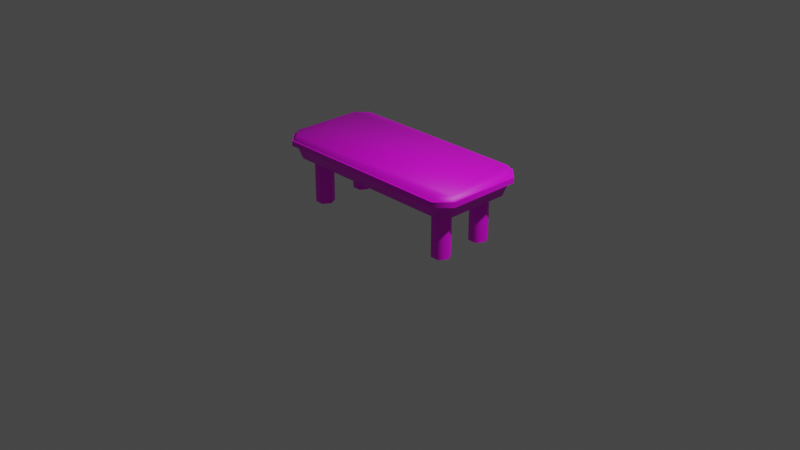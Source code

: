 # Source: MainTable.blend  (saved by Blender 2.93.20; exported with 4.5.12 LTS)
import bpy
from mathutils import Matrix  # noqa: F401  (used for matrix-valued properties, if any)

bpy.ops.wm.read_factory_settings(use_empty=True)
scene = bpy.context.scene
scene.name = 'Scene'

# ---- collections
col_collection = bpy.data.collections.new('Collection'); scene.collection.children.link(col_collection)

# ---- images (referenced by path relative to the original .blend; pixels are not part of the script)
import os
ASSET_DIR = os.environ.get("B2B_ASSET_DIR", "")  # directory of the original .blend (textures are referenced by path, not embedded)
HERE = os.path.dirname(os.path.abspath(__file__))  # packed textures are extracted next to this script under _unpacked/

def load_image(name, relpath, width, height, colorspace="sRGB"):
    """Load a texture the original file referenced (path relative to the .blend, or extracted next to this script)."""
    p = next((c for c in (os.path.join(HERE, relpath), os.path.join(ASSET_DIR, relpath)) if relpath and os.path.exists(c)), "")
    if p:
        img = bpy.data.images.load(p, check_existing=True)
        img.name = name
    else:  # same state as the original file: an image datablock whose file is absent (Cycles renders it pink)
        img = bpy.data.images.new(name, width, height)
        img.source = "FILE"
        img.filepath = "//" + (relpath or name)
    img.colorspace_settings.name = colorspace
    return img
img_wood066_1k_color_jpg_001 = load_image('Wood066_1K_Color.jpg.001', 'Wood066_1K_Color.jpg', 1024, 1024, 'sRGB')

# ---- materials (node trees are filled in below, after node groups)
mat_material_001 = bpy.data.materials.new('Material.001')
mat_material_001.use_transparent_shadow = False

# ---- node groups
ng_auto_smooth = bpy.data.node_groups.new('Auto Smooth', 'GeometryNodeTree')
_s = ng_auto_smooth.interface.new_socket(name='Geometry', in_out='OUTPUT', socket_type='NodeSocketGeometry')
_s = ng_auto_smooth.interface.new_socket(name='Geometry', in_out='INPUT', socket_type='NodeSocketGeometry')
_s = ng_auto_smooth.interface.new_socket(name='Angle', in_out='INPUT', socket_type='NodeSocketFloat')
_s.subtype = 'ANGLE'
_s.min_value = 0.0
_s.max_value = 3.142
ng_auto_smooth.is_modifier = True
_N = ng_auto_smooth.nodes; _L = ng_auto_smooth.links
n0 = _N.new('NodeGroupOutput'); n0.name = 'Group Output'; n0.location = (480, -100)
n1 = _N.new('NodeGroupInput'); n1.name = 'Group Input'; n1.location = (-420, -300)
n2 = _N.new('NodeGroupInput'); n2.name = 'Group Input.001'; n2.location = (-60, -100)
n3 = _N.new('GeometryNodeSetShadeSmooth'); n3.name = 'Set Shade Smooth'; n3.location = (120, -100)
n3.domain = 'EDGE'
n4 = _N.new('GeometryNodeSetShadeSmooth'); n4.name = 'Set Shade Smooth.001'; n4.location = (300, -100)
n5 = _N.new('GeometryNodeInputMeshEdgeAngle'); n5.name = 'Edge Angle'; n5.location = (-420, -220)
n6 = _N.new('GeometryNodeInputEdgeSmooth'); n6.name = 'Is Edge Smooth'; n6.location = (-60, -160)
n7 = _N.new('GeometryNodeInputShadeSmooth'); n7.name = 'Is Face Smooth'; n7.location = (-240, -340)
n8 = _N.new('FunctionNodeBooleanMath'); n8.name = 'Boolean Math'; n8.location = (-60, -220)
n9 = _N.new('FunctionNodeCompare'); n9.name = 'Compare'; n9.location = (-240, -180)
n9.operation = 'LESS_EQUAL'
_L.new(n5.outputs[0], n9.inputs[0])
_L.new(n4.outputs[0], n0.inputs[0])
_L.new(n1.outputs[1], n9.inputs[1])
_L.new(n9.outputs[0], n8.inputs[0])
_L.new(n7.outputs[0], n8.inputs[1])
_L.new(n2.outputs[0], n3.inputs[0])
_L.new(n6.outputs[0], n3.inputs[1])
_L.new(n3.outputs[0], n4.inputs[0])
_L.new(n8.outputs[0], n3.inputs[2])
n0.is_active_output = True

# ---- material node trees
mat_material_001.use_nodes = True; mat_material_001.node_tree.nodes.clear()
_N = mat_material_001.node_tree.nodes; _L = mat_material_001.node_tree.links
n0 = _N.new('ShaderNodeBsdfPrincipled'); n0.name = 'Principled BSDF'; n0.location = (10, 300)
n0.distribution = 'GGX'
n0.subsurface_method = 'BURLEY'
n0.inputs[3].default_value = 1.45
n0.inputs[27].default_value = (0.0, 0.0, 0.0, 1.0)
n0.inputs[28].default_value = 1.0
n1 = _N.new('ShaderNodeOutputMaterial'); n1.name = 'Material Output'; n1.location = (300, 300)
n2 = _N.new('ShaderNodeTexImage'); n2.name = 'Image Texture'; n2.location = (-280, 280)
n2.image = img_wood066_1k_color_jpg_001
_L.new(n0.outputs[0], n1.inputs[0])
_L.new(n2.outputs[0], n0.inputs[0])
n1.is_active_output = True

# ---- world
world_world = bpy.data.worlds.new('World'); scene.world = world_world
world_world.use_nodes = True; world_world.node_tree.nodes.clear()
_N = world_world.node_tree.nodes; _L = world_world.node_tree.links
n0 = _N.new('ShaderNodeOutputWorld'); n0.name = 'World Output'; n0.location = (300, 300)
n1 = _N.new('ShaderNodeBackground'); n1.name = 'Background'; n1.location = (10, 300)
n1.inputs[0].default_value = (0.05088, 0.05088, 0.05088, 1.0)
_L.new(n1.outputs[0], n0.inputs[0])
n0.is_active_output = True
world_world.color = (0.05088, 0.05088, 0.05088)
world_world.use_sun_shadow = False
world_world.sun_shadow_jitter_overblur = 0.0

# ---- cameras
cam_camera = bpy.data.cameras.new('Camera')
cam_camera.clip_end = 100.0
cam_camera.ortho_scale = 7.314

# ---- lights
light_light = bpy.data.lights.new('Light', 'POINT')
light_light.transmission_factor = 0.0
light_light.energy = 1000.0
light_light.shadow_soft_size = 0.1
light_light.shadow_maximum_resolution = 0.006
light_light.use_absolute_resolution = True

# ---- meshes
me_cube_001 = bpy.data.meshes.new('Cube.001')
me_cube_001.from_pydata([(-0.38, -1.104, 0.25), (-0.5, -0.9842, 0.25), (-0.38, 1.104, 0.25), (-0.5, 0.9842, 0.25), (0.38, -1.104, 0.25), (0.5, -0.9842, 0.25), (0.5, 0.9842, 0.25), (0.38, 1.104, 0.25), (0.529, -0.9962, 0.2049), (0.529, 0.9962, 0.2049), (0.392, 1.133, 0.2049), (-0.392, 1.133, 0.2049), (-0.529, 0.9962, 0.2049), (-0.529, -0.9962, 0.2049), (-0.392, -1.133, 0.2049), (0.392, -1.133, 0.2049), (0.5443, -1.003, 0.2049), (0.5443, 1.003, 0.2049), (0.3984, 1.149, 0.2049), (-0.3984, 1.149, 0.2049), (-0.5443, 1.003, 0.2049), (-0.5443, -1.003, 0.2049), (-0.3984, -1.149, 0.2049), (0.3984, -1.149, 0.2049), (0.5013, -0.9847, 0.1499), (0.5013, 0.9847, 0.1499), (0.3805, 1.105, 0.1499), (-0.3805, 1.105, 0.1499), (-0.5013, 0.9847, 0.1499), (-0.5013, -0.9847, 0.1499), (-0.3805, -1.105, 0.1499), (0.3805, -1.105, 0.1499), (0.5453, -1.003, 0.1499), (0.5453, 1.003, 0.1499), (0.3987, 1.149, 0.1499), (-0.3987, 1.149, 0.1499), (-0.5453, 1.003, 0.1499), (-0.5453, -1.003, 0.1499), (-0.3987, -1.149, 0.1499), (0.3987, -1.149, 0.1499), (0.4457, -0.9617, -0.003442), (0.4457, 0.9617, -0.003442), (0.3575, 1.05, -0.003442), (-0.3575, 1.05, -0.003442), (-0.4457, 0.9617, -0.003442), (-0.4457, -0.9617, -0.003442), (-0.3575, -1.05, -0.003442), (0.3575, -1.05, -0.003442), (0.2575, 0.9499, -0.5), (0.2575, 0.9499, -0.003442), (0.3441, 0.8999, -0.5), (0.3441, 0.8999, -0.003442), (0.3441, 0.7999, -0.5), (0.3441, 0.7999, -0.003442), (0.2575, 0.7499, -0.5), (0.2575, 0.7499, -0.003442), (0.1709, 0.7999, -0.5), (0.1709, 0.7999, -0.003442), (0.1709, 0.8999, -0.5), (0.1709, 0.8999, -0.003442), (-0.2575, 0.9499, -0.5), (-0.2575, 0.9499, -0.003442), (-0.1709, 0.8999, -0.5), (-0.1709, 0.8999, -0.003442), (-0.1709, 0.7999, -0.5), (-0.1709, 0.7999, -0.003442), (-0.2575, 0.7499, -0.5), (-0.2575, 0.7499, -0.003442), (-0.3441, 0.7999, -0.5), (-0.3441, 0.7999, -0.003442), (-0.3441, 0.8999, -0.5), (-0.3441, 0.8999, -0.003442), (0.2575, -0.7499, -0.5), (0.2575, -0.7499, -0.003442), (0.3441, -0.7999, -0.5), (0.3441, -0.7999, -0.003442), (0.3441, -0.8999, -0.5), (0.3441, -0.8999, -0.003442), (0.2575, -0.9499, -0.5), (0.2575, -0.9499, -0.003442), (0.1709, -0.8999, -0.5), (0.1709, -0.8999, -0.003442), (0.1709, -0.7999, -0.5), (0.1709, -0.7999, -0.003442), (-0.2575, -0.7499, -0.5), (-0.2575, -0.7499, -0.003442), (-0.1709, -0.7999, -0.5), (-0.1709, -0.7999, -0.003442), (-0.1709, -0.8999, -0.5), (-0.1709, -0.8999, -0.003442), (-0.2575, -0.9499, -0.5), (-0.2575, -0.9499, -0.003442), (-0.3441, -0.8999, -0.5), (-0.3441, -0.8999, -0.003442), (-0.3441, -0.7999, -0.5), (-0.3441, -0.7999, -0.003442)], [], [(6, 7, 2, 3, 1, 0, 4, 5), (5, 8, 9, 6), (6, 9, 10, 7), (7, 10, 11, 2), (2, 11, 12, 3), (3, 12, 13, 1), (1, 13, 14, 0), (0, 14, 15, 4), (4, 15, 8, 5), (15, 23, 16, 8), (8, 16, 17, 9), (10, 18, 19, 11), (12, 20, 21, 13), (14, 22, 23, 15), (9, 17, 18, 10), (11, 19, 20, 12), (13, 21, 22, 14), (30, 46, 47, 31), (21, 37, 38, 22), (19, 35, 36, 20), (17, 33, 34, 18), (22, 38, 39, 23), (20, 36, 37, 21), (18, 34, 35, 19), (16, 32, 33, 17), (23, 39, 32, 16), (25, 33, 32, 24), (26, 34, 33, 25), (27, 35, 34, 26), (28, 36, 35, 27), (29, 37, 36, 28), (30, 38, 37, 29), (31, 39, 38, 30), (24, 32, 39, 31), (41, 40, 47, 46, 45, 44, 43, 42), (28, 44, 45, 29), (26, 42, 43, 27), (24, 40, 41, 25), (31, 47, 40, 24), (29, 45, 46, 30), (27, 43, 44, 28), (25, 41, 42, 26), (48, 49, 51, 50), (50, 51, 53, 52), (52, 53, 55, 54), (54, 55, 57, 56), (51, 49, 59, 57, 55, 53), (56, 57, 59, 58), (58, 59, 49, 48), (48, 50, 52, 54, 56, 58), (60, 61, 63, 62), (62, 63, 65, 64), (64, 65, 67, 66), (66, 67, 69, 68), (63, 61, 71, 69, 67, 65), (68, 69, 71, 70), (70, 71, 61, 60), (60, 62, 64, 66, 68, 70), (72, 73, 75, 74), (74, 75, 77, 76), (76, 77, 79, 78), (78, 79, 81, 80), (75, 73, 83, 81, 79, 77), (80, 81, 83, 82), (82, 83, 73, 72), (72, 74, 76, 78, 80, 82), (84, 85, 87, 86), (86, 87, 89, 88), (88, 89, 91, 90), (90, 91, 93, 92), (87, 85, 95, 93, 91, 89), (92, 93, 95, 94), (94, 95, 85, 84), (84, 86, 88, 90, 92, 94)])
me_cube_001.polygons.foreach_set('use_smooth', [True] * 74)
_k = set([(8, 9), (8, 15), (9, 10), (10, 11), (11, 12), (12, 13), (13, 14), (14, 15), (24, 25), (24, 31), (25, 26), (26, 27), (27, 28), (28, 29), (29, 30), (30, 31)])
me_cube_001.attributes.new('sharp_edge', 'BOOLEAN', 'EDGE').data.foreach_set('value', [ (min(e.vertices), max(e.vertices)) in _k for e in me_cube_001.edges])
_uv = me_cube_001.uv_layers.new(name='UVMap')
_uv.uv.foreach_set('vector', [0.2893, 0.4092, 0.2568, 0.3753, 0.04798, 0.3768, 0.01561, 0.4111, 0.01543, 0.9504, 0.04797, 0.9843, 0.2568, 0.9828, 0.2891, 0.9485, 0.2891, 0.9485, 0.3046, 0.9546, 0.3046, 0.4022, 0.2893, 0.4092, 0.2893, 0.4092, 0.3046, 0.4022, 0.2631, 0.3598, 0.2568, 0.3753, 0.2568, 0.3753, 0.2631, 0.3598, 0.04045, 0.3616, 0.04798, 0.3768, 0.04798, 0.3768, 0.04045, 0.3616, 0.0001434, 0.405, 0.01561, 0.4111, 0.01561, 0.4111, 0.0001434, 0.405, 0.0001391, 0.9574, 0.01543, 0.9504, 0.01543, 0.9504, 0.0001391, 0.9574, 0.04161, 0.9999, 0.04797, 0.9843, 0.04797, 0.9843, 0.04161, 0.9999, 0.2643, 0.998, 0.2568, 0.9828, 0.2568, 0.9828, 0.2643, 0.998, 0.3046, 0.9546, 0.2891, 0.9485, 0.004994, 0.0543, 0.01048, 0.05691, 0.06304, 0.007853, 0.06044, 0.0001391, 0.06044, 0.0001391, 0.06304, 0.007853, 0.5849, 0.008834, 0.5871, 0.001628, 0.6409, 0.0538, 0.6355, 0.05652, 0.6354, 0.2975, 0.6409, 0.3, 0.5874, 0.3544, 0.5847, 0.3467, 0.05753, 0.352, 0.05522, 0.3595, 0.0001391, 0.3047, 0.005679, 0.302, 0.01048, 0.05691, 0.004994, 0.0543, 0.5871, 0.001628, 0.5849, 0.008834, 0.6355, 0.05652, 0.6409, 0.0538, 0.6409, 0.3, 0.6354, 0.2975, 0.5847, 0.3467, 0.5874, 0.3544, 0.05522, 0.3595, 0.05753, 0.352, 0.005679, 0.302, 0.0001391, 0.3047, 0.9278, 0.664, 0.9005, 0.6165, 0.7109, 0.6097, 0.6872, 0.6583, 0.05753, 0.352, 0.06507, 0.3348, 0.02449, 0.293, 0.005679, 0.302, 0.6354, 0.2975, 0.617, 0.29, 0.5761, 0.3296, 0.5847, 0.3467, 0.5849, 0.008834, 0.5777, 0.02572, 0.6172, 0.06534, 0.6355, 0.05652, 0.005679, 0.302, 0.02449, 0.293, 0.02899, 0.06497, 0.01048, 0.05691, 0.5847, 0.3467, 0.5761, 0.3296, 0.06507, 0.3348, 0.05753, 0.352, 0.6355, 0.05652, 0.6172, 0.06534, 0.617, 0.29, 0.6354, 0.2975, 0.06304, 0.007853, 0.07156, 0.02503, 0.5777, 0.02572, 0.5849, 0.008834, 0.01048, 0.05691, 0.02899, 0.06497, 0.07156, 0.02503, 0.06304, 0.007853, 0.5722, 0.0378, 0.5777, 0.02572, 0.07156, 0.02503, 0.07668, 0.03756, 0.6043, 0.0704, 0.6172, 0.06534, 0.5777, 0.02572, 0.5722, 0.0378, 0.6042, 0.2844, 0.617, 0.29, 0.6172, 0.06534, 0.6043, 0.0704, 0.571, 0.3172, 0.5761, 0.3296, 0.617, 0.29, 0.6042, 0.2844, 0.07076, 0.3224, 0.06507, 0.3348, 0.5761, 0.3296, 0.571, 0.3172, 0.03788, 0.2879, 0.02449, 0.293, 0.06507, 0.3348, 0.07076, 0.3224, 0.042, 0.07091, 0.02899, 0.06497, 0.02449, 0.293, 0.03788, 0.2879, 0.07668, 0.03756, 0.07156, 0.02503, 0.02899, 0.06497, 0.042, 0.07091, 0.6893, 0.0717, 0.6883, 0.5836, 0.7109, 0.6097, 0.9005, 0.6165, 0.9259, 0.5924, 0.9269, 0.08055, 0.9043, 0.05442, 0.7147, 0.04762, 0.9741, 0.0532, 0.9269, 0.08055, 0.9259, 0.5924, 0.9741, 0.6164, 0.6874, 0.0001391, 0.7147, 0.04762, 0.9043, 0.05442, 0.928, 0.005839, 0.6411, 0.6109, 0.6883, 0.5836, 0.6893, 0.0717, 0.6411, 0.04773, 0.6872, 0.6583, 0.7109, 0.6097, 0.6883, 0.5836, 0.6411, 0.6109, 0.9741, 0.6164, 0.9259, 0.5924, 0.9005, 0.6165, 0.9278, 0.664, 0.928, 0.005839, 0.9043, 0.05442, 0.9269, 0.08055, 0.9741, 0.0532, 0.6411, 0.04773, 0.6893, 0.0717, 0.7147, 0.04762, 0.6874, 0.0001391, 1.0, 0.5, 1.0, 1.0, 0.8333, 1.0, 0.8333, 0.5, 0.8333, 0.5, 0.8333, 1.0, 0.6667, 1.0, 0.6667, 0.5, 0.6667, 0.5, 0.6667, 1.0, 0.5, 1.0, 0.5, 0.5, 0.5, 0.5, 0.5, 1.0, 0.3333, 1.0, 0.3333, 0.5, 0.4578, 0.37, 0.25, 0.49, 0.04215, 0.37, 0.04215, 0.13, 0.25, 0.01, 0.4578, 0.13, 0.3333, 0.5, 0.3333, 1.0, 0.1667, 1.0, 0.1667, 0.5, 0.1667, 0.5, 0.1667, 1.0, -8.941e-08, 1.0, -8.941e-08, 0.5, 0.75, 0.49, 0.9578, 0.37, 0.9578, 0.13, 0.75, 0.01, 0.5422, 0.13, 0.5422, 0.37, 1.0, 0.5, 1.0, 1.0, 0.8333, 1.0, 0.8333, 0.5, 0.8333, 0.5, 0.8333, 1.0, 0.6667, 1.0, 0.6667, 0.5, 0.6667, 0.5, 0.6667, 1.0, 0.5, 1.0, 0.5, 0.5, 0.5, 0.5, 0.5, 1.0, 0.3333, 1.0, 0.3333, 0.5, 0.4578, 0.37, 0.25, 0.49, 0.04215, 0.37, 0.04215, 0.13, 0.25, 0.01, 0.4578, 0.13, 0.3333, 0.5, 0.3333, 1.0, 0.1667, 1.0, 0.1667, 0.5, 0.1667, 0.5, 0.1667, 1.0, -8.941e-08, 1.0, -8.941e-08, 0.5, 0.75, 0.49, 0.9578, 0.37, 0.9578, 0.13, 0.75, 0.01, 0.5422, 0.13, 0.5422, 0.37, 1.0, 0.5, 1.0, 1.0, 0.8333, 1.0, 0.8333, 0.5, 0.8333, 0.5, 0.8333, 1.0, 0.6667, 1.0, 0.6667, 0.5, 0.6667, 0.5, 0.6667, 1.0, 0.5, 1.0, 0.5, 0.5, 0.5, 0.5, 0.5, 1.0, 0.3333, 1.0, 0.3333, 0.5, 0.4578, 0.37, 0.25, 0.49, 0.04215, 0.37, 0.04215, 0.13, 0.25, 0.01, 0.4578, 0.13, 0.3333, 0.5, 0.3333, 1.0, 0.1667, 1.0, 0.1667, 0.5, 0.1667, 0.5, 0.1667, 1.0, -8.941e-08, 1.0, -8.941e-08, 0.5, 0.75, 0.49, 0.9578, 0.37, 0.9578, 0.13, 0.75, 0.01, 0.5422, 0.13, 0.5422, 0.37, 1.0, 0.5, 1.0, 1.0, 0.8333, 1.0, 0.8333, 0.5, 0.8333, 0.5, 0.8333, 1.0, 0.6667, 1.0, 0.6667, 0.5, 0.6667, 0.5, 0.6667, 1.0, 0.5, 1.0, 0.5, 0.5, 0.5, 0.5, 0.5, 1.0, 0.3333, 1.0, 0.3333, 0.5, 0.4578, 0.37, 0.25, 0.49, 0.04215, 0.37, 0.04215, 0.13, 0.25, 0.01, 0.4578, 0.13, 0.3333, 0.5, 0.3333, 1.0, 0.1667, 1.0, 0.1667, 0.5, 0.1667, 0.5, 0.1667, 1.0, -8.941e-08, 1.0, -8.941e-08, 0.5, 0.75, 0.49, 0.9578, 0.37, 0.9578, 0.13, 0.75, 0.01, 0.5422, 0.13, 0.5422, 0.37])
me_cube_001.materials.append(mat_material_001)
me_cube_001.use_remesh_fix_poles = True
me_cube_001.use_remesh_preserve_attributes = False
me_cube_001.update()

# ---- objects
ob_light = bpy.data.objects.new('Light', light_light)
ob_camera = bpy.data.objects.new('Camera', cam_camera)
ob_cube = bpy.data.objects.new('Cube', me_cube_001)

# ---- transforms, parenting, visibility, modifiers, constraints
ob_light.location = (4.076, 1.005, 5.904)
ob_light.rotation_euler = (0.6503, 0.05522, 1.866)
ob_light.lock_rotations_4d = False
ob_light.empty_display_type = 'ARROWS'
ob_light.color = (0.0, 0.0, 0.0, 0.0)
ob_light.lineart.crease_threshold = 0.0
ob_camera.location = (7.359, -6.926, 4.958)
ob_camera.rotation_euler = (1.109, 0.0, 0.8149)
ob_camera.lock_rotations_4d = False
ob_camera.empty_display_type = 'ARROWS'
ob_camera.color = (0.0, 0.0, 0.0, 0.0)
ob_camera.display_type = 'WIRE'
ob_camera.lineart.crease_threshold = 0.0
ob_cube.location = (2.98e-08, 0.0, 0.5)
ob_cube.rotation_euler = (0.0, -0.0, 1.571)
_m = ob_cube.modifiers.new('Auto Smooth', 'NODES')
_m.node_group = ng_auto_smooth
_gi = [s.identifier for s in ng_auto_smooth.interface.items_tree if s.item_type == 'SOCKET' and s.in_out == 'INPUT']
_m[_gi[1]] = 1.309  # Angle

# ---- collection membership
col_collection.objects.link(ob_light)
col_collection.objects.link(ob_camera)
col_collection.objects.link(ob_cube)

# ---- scene / render settings (as saved in the file)
scene.camera = ob_camera
scene.frame_start = 1; scene.frame_end = 250; scene.frame_set(1)
scene.render.engine = 'BLENDER_EEVEE_NEXT'
scene.cycles.use_denoising = False
scene.cycles.samples = 128
scene.cycles.sampling_pattern = 'TABULATED_SOBOL'
scene.cycles.use_adaptive_sampling = False
scene.cycles.use_light_tree = False
scene.view_settings.view_transform = 'Filmic'
bpy.context.view_layer.update()
